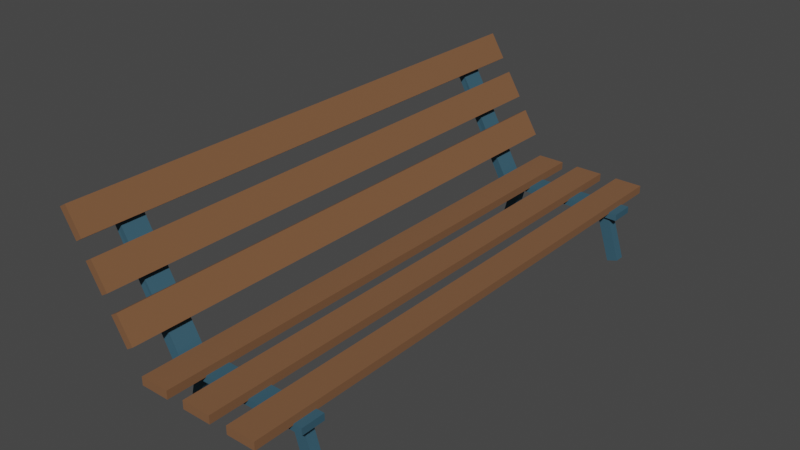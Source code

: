 # Source: bench.blend  (saved by Blender 3.6.13; exported with 4.5.12 LTS)
import bpy
from mathutils import Matrix  # noqa: F401  (used for matrix-valued properties, if any)

bpy.ops.wm.read_factory_settings(use_empty=True)
scene = bpy.context.scene
scene.name = 'Scene'

# ---- collections
col_collection = bpy.data.collections.new('Collection'); scene.collection.children.link(col_collection)

# ---- materials (node trees are filled in below, after node groups)
mat_material_001 = bpy.data.materials.new('Material.001')
mat_material_001.use_transparent_shadow = False
mat_material = bpy.data.materials.new('Material')
mat_material.alpha_threshold = 0.0
mat_material.use_transparent_shadow = False
mat_material.roughness = 0.5
mat_material.line_color = (0.0, 0.0, 0.0, 1.0)

# ---- material node trees
mat_material_001.use_nodes = True; mat_material_001.node_tree.nodes.clear()
_N = mat_material_001.node_tree.nodes; _L = mat_material_001.node_tree.links
n0 = _N.new('ShaderNodeBsdfPrincipled'); n0.name = 'Principled BSDF'; n0.location = (10, 300)
n0.distribution = 'GGX'
n0.subsurface_method = 'RANDOM_WALK_SKIN'
n0.inputs[0].default_value = (0.2019, 0.09183, 0.03953, 1.0)
n0.inputs[2].default_value = 1.0
n0.inputs[3].default_value = 1.45
n0.inputs[27].default_value = (0.0, 0.0, 0.0, 1.0)
n0.inputs[28].default_value = 1.0
n1 = _N.new('ShaderNodeOutputMaterial'); n1.name = 'Material Output'; n1.location = (300, 300)
_L.new(n0.outputs[0], n1.inputs[0])
n1.is_active_output = True
mat_material.use_nodes = True; mat_material.node_tree.nodes.clear()
_N = mat_material.node_tree.nodes; _L = mat_material.node_tree.links
n0 = _N.new('ShaderNodeOutputMaterial'); n0.name = 'Material Output'; n0.location = (300, 300)
n1 = _N.new('ShaderNodeBsdfPrincipled'); n1.name = 'Principled BSDF'; n1.location = (10, 300)
n1.distribution = 'GGX'
n1.subsurface_method = 'RANDOM_WALK_SKIN'
n1.inputs[0].default_value = (0.0456, 0.1287, 0.1845, 1.0)
n1.inputs[1].default_value = 0.3228
n1.inputs[2].default_value = 0.752
n1.inputs[3].default_value = 1.45
n1.inputs[27].default_value = (0.0, 0.0, 0.0, 1.0)
n1.inputs[28].default_value = 1.0
_L.new(n1.outputs[0], n0.inputs[0])
n0.is_active_output = True

# ---- world
world_world = bpy.data.worlds.new('World'); scene.world = world_world
world_world.use_nodes = True; world_world.node_tree.nodes.clear()
_N = world_world.node_tree.nodes; _L = world_world.node_tree.links
n0 = _N.new('ShaderNodeOutputWorld'); n0.name = 'World Output'; n0.location = (300, 300)
n1 = _N.new('ShaderNodeBackground'); n1.name = 'Background'; n1.location = (10, 300)
n1.inputs[0].default_value = (0.05088, 0.05088, 0.05088, 1.0)
_L.new(n1.outputs[0], n0.inputs[0])
n0.is_active_output = True
world_world.color = (0.05088, 0.05088, 0.05088)
world_world.use_sun_shadow = False
world_world.sun_shadow_jitter_overblur = 0.0

# ---- meshes
me_cube_002 = bpy.data.meshes.new('Cube.002')
me_cube_002.from_pydata([(1.0, 1.0, 1.0), (1.0, 1.0, -1.0), (1.0, -1.0, 1.0), (1.0, -1.0, -1.0), (-1.0, 1.0, 1.0), (-1.0, 1.0, -1.0), (-1.0, -1.0, 1.0), (-1.0, -1.0, -1.0), (1.0, 1.0, -5.537), (1.0, 1.0, -7.537), (1.0, -1.0, -5.537), (1.0, -1.0, -7.537), (-1.0, 1.0, -5.537), (-1.0, 1.0, -7.537), (-1.0, -1.0, -5.537), (-1.0, -1.0, -7.537), (1.0, 1.0, -2.268), (1.0, 1.0, -4.268), (1.0, -1.0, -2.268), (1.0, -1.0, -4.268), (-1.0, 1.0, -2.268), (-1.0, 1.0, -4.268), (-1.0, -1.0, -2.268), (-1.0, -1.0, -4.268), (-5.566, 1.0, -8.515), (-11.6, 1.0, -9.562), (-5.566, -1.0, -8.515), (-11.6, -1.0, -9.562), (-6.613, 1.0, -8.034), (-12.64, 1.0, -9.081), (-6.613, -1.0, -8.034), (-12.64, -1.0, -9.081), (-14.99, 1.0, -10.15), (-21.03, 1.0, -11.2), (-14.99, -1.0, -10.15), (-21.03, -1.0, -11.2), (-16.04, 1.0, -9.67), (-22.07, 1.0, -10.72), (-16.04, -1.0, -9.67), (-22.07, -1.0, -10.72), (-24.42, 1.0, -11.79), (-30.45, 1.0, -12.84), (-24.42, -1.0, -11.79), (-30.45, -1.0, -12.84), (-25.47, 1.0, -11.31), (-31.5, 1.0, -12.35), (-25.47, -1.0, -11.31), (-31.5, -1.0, -12.35)], [], [(0, 4, 6, 2), (3, 2, 6, 7), (7, 6, 4, 5), (5, 1, 3, 7), (1, 0, 2, 3), (5, 4, 0, 1), (8, 12, 14, 10), (11, 10, 14, 15), (15, 14, 12, 13), (13, 9, 11, 15), (9, 8, 10, 11), (13, 12, 8, 9), (16, 20, 22, 18), (19, 18, 22, 23), (23, 22, 20, 21), (21, 17, 19, 23), (17, 16, 18, 19), (21, 20, 16, 17), (24, 28, 30, 26), (27, 26, 30, 31), (31, 30, 28, 29), (29, 25, 27, 31), (25, 24, 26, 27), (29, 28, 24, 25), (32, 36, 38, 34), (35, 34, 38, 39), (39, 38, 36, 37), (37, 33, 35, 39), (33, 32, 34, 35), (37, 36, 32, 33), (40, 44, 46, 42), (43, 42, 46, 47), (47, 46, 44, 45), (45, 41, 43, 47), (41, 40, 42, 43), (45, 44, 40, 41)])
_uv = me_cube_002.uv_layers.new(name='UVMap')
_uv.uv.foreach_set('vector', [0.625, 0.5, 0.875, 0.5, 0.875, 0.75, 0.625, 0.75, 0.375, 0.75, 0.625, 0.75, 0.625, 1.0, 0.375, 1.0, 0.375, 0.0, 0.625, 0.0, 0.625, 0.25, 0.375, 0.25, 0.125, 0.5, 0.375, 0.5, 0.375, 0.75, 0.125, 0.75, 0.375, 0.5, 0.625, 0.5, 0.625, 0.75, 0.375, 0.75, 0.375, 0.25, 0.625, 0.25, 0.625, 0.5, 0.375, 0.5, 0.625, 0.5, 0.875, 0.5, 0.875, 0.75, 0.625, 0.75, 0.375, 0.75, 0.625, 0.75, 0.625, 1.0, 0.375, 1.0, 0.375, 0.0, 0.625, 0.0, 0.625, 0.25, 0.375, 0.25, 0.125, 0.5, 0.375, 0.5, 0.375, 0.75, 0.125, 0.75, 0.375, 0.5, 0.625, 0.5, 0.625, 0.75, 0.375, 0.75, 0.375, 0.25, 0.625, 0.25, 0.625, 0.5, 0.375, 0.5, 0.625, 0.5, 0.875, 0.5, 0.875, 0.75, 0.625, 0.75, 0.375, 0.75, 0.625, 0.75, 0.625, 1.0, 0.375, 1.0, 0.375, 0.0, 0.625, 0.0, 0.625, 0.25, 0.375, 0.25, 0.125, 0.5, 0.375, 0.5, 0.375, 0.75, 0.125, 0.75, 0.375, 0.5, 0.625, 0.5, 0.625, 0.75, 0.375, 0.75, 0.375, 0.25, 0.625, 0.25, 0.625, 0.5, 0.375, 0.5, 0.625, 0.5, 0.875, 0.5, 0.875, 0.75, 0.625, 0.75, 0.375, 0.75, 0.625, 0.75, 0.625, 1.0, 0.375, 1.0, 0.375, 0.0, 0.625, 0.0, 0.625, 0.25, 0.375, 0.25, 0.125, 0.5, 0.375, 0.5, 0.375, 0.75, 0.125, 0.75, 0.375, 0.5, 0.625, 0.5, 0.625, 0.75, 0.375, 0.75, 0.375, 0.25, 0.625, 0.25, 0.625, 0.5, 0.375, 0.5, 0.625, 0.5, 0.875, 0.5, 0.875, 0.75, 0.625, 0.75, 0.375, 0.75, 0.625, 0.75, 0.625, 1.0, 0.375, 1.0, 0.375, 0.0, 0.625, 0.0, 0.625, 0.25, 0.375, 0.25, 0.125, 0.5, 0.375, 0.5, 0.375, 0.75, 0.125, 0.75, 0.375, 0.5, 0.625, 0.5, 0.625, 0.75, 0.375, 0.75, 0.375, 0.25, 0.625, 0.25, 0.625, 0.5, 0.375, 0.5, 0.625, 0.5, 0.875, 0.5, 0.875, 0.75, 0.625, 0.75, 0.375, 0.75, 0.625, 0.75, 0.625, 1.0, 0.375, 1.0, 0.375, 0.0, 0.625, 0.0, 0.625, 0.25, 0.375, 0.25, 0.125, 0.5, 0.375, 0.5, 0.375, 0.75, 0.125, 0.75, 0.375, 0.5, 0.625, 0.5, 0.625, 0.75, 0.375, 0.75, 0.375, 0.25, 0.625, 0.25, 0.625, 0.5, 0.375, 0.5])
me_cube_002.materials.append(mat_material_001)
me_cube_002.use_mirror_vertex_groups = False
me_cube_002.update()
me_cube_006 = bpy.data.meshes.new('Cube.006')
me_cube_006.from_pydata([(1.0, 0.7208, 1.0), (1.0, 0.7208, -1.0), (1.0, -1.0, 1.0), (1.0, -1.0, -1.0), (-1.0, 0.664, 1.0), (-1.0, 0.664, -1.0), (-1.0, -1.0, 1.0), (-1.0, -1.0, -1.0), (0.4721, 0.803, 1.0), (0.4721, 0.803, -1.0), (-1.071, 0.7038, 0.9191), (-1.071, 0.7038, -1.081), (-37.86, 1.709, 0.9175), (-37.86, 1.709, -1.082), (-38.8, 1.632, 0.9175), (-38.8, 1.632, -1.082), (-0.5798, -0.8478, 0.1177), (0.4613, -0.7051, 0.1177), (-0.5798, -0.8478, -0.7153), (0.4613, -0.7051, -0.7153), (14.27, -1.053, 0.1177), (15.31, -0.9104, 0.1177), (14.27, -1.053, -0.7153), (15.31, -0.9104, -0.7153), (0.1987, 0.4758, 0.1177), (-0.6106, 0.6213, 0.1177), (0.1987, 0.4758, -0.7153), (-0.6106, 0.6213, -0.7153), (15.34, 0.6353, 0.1177), (14.53, 0.7809, 0.1177), (15.34, 0.6353, -0.7153), (14.53, 0.7809, -0.7153), (1.0, 0.7208, -38.09), (1.0, 0.7208, -36.09), (1.0, -1.0, -38.09), (1.0, -1.0, -36.09), (-1.0, 0.664, -38.09), (-1.0, 0.664, -36.09), (-1.0, -1.0, -38.09), (-1.0, -1.0, -36.09), (0.4721, 0.803, -38.09), (0.4721, 0.803, -36.09), (-1.071, 0.7038, -38.01), (-1.071, 0.7038, -36.01), (-37.86, 1.709, -38.01), (-37.86, 1.709, -36.01), (-38.8, 1.632, -38.01), (-38.8, 1.632, -36.01), (-0.5798, -0.8478, -37.21), (0.4613, -0.7051, -37.21), (-0.5798, -0.8478, -36.38), (0.4613, -0.7051, -36.38), (14.27, -1.053, -37.21), (15.31, -0.9104, -37.21), (14.27, -1.053, -36.38), (15.31, -0.9104, -36.38), (0.1987, 0.4758, -37.21), (-0.6106, 0.6213, -37.21), (0.1987, 0.4758, -36.38), (-0.6106, 0.6213, -36.38), (15.34, 0.6353, -37.21), (14.53, 0.7809, -37.21), (15.34, 0.6353, -36.38), (14.53, 0.7809, -36.38)], [], [(0, 4, 6, 2), (3, 2, 6, 7), (7, 6, 4, 5), (5, 1, 3, 7), (1, 0, 2, 3), (5, 4, 10, 11), (11, 10, 14, 15), (1, 5, 11, 9), (4, 0, 8, 10), (0, 1, 9, 8), (15, 14, 12, 13), (9, 11, 15, 13), (10, 8, 12, 14), (8, 9, 13, 12), (16, 20, 22, 18), (19, 18, 22, 23), (23, 22, 20, 21), (21, 17, 19, 23), (17, 16, 18, 19), (21, 20, 16, 17), (24, 28, 30, 26), (27, 26, 30, 31), (31, 30, 28, 29), (29, 25, 27, 31), (25, 24, 26, 27), (29, 28, 24, 25), (32, 34, 38, 36), (35, 39, 38, 34), (39, 37, 36, 38), (37, 39, 35, 33), (33, 35, 34, 32), (37, 43, 42, 36), (43, 47, 46, 42), (33, 41, 43, 37), (36, 42, 40, 32), (32, 40, 41, 33), (47, 45, 44, 46), (41, 45, 47, 43), (42, 46, 44, 40), (40, 44, 45, 41), (48, 50, 54, 52), (51, 55, 54, 50), (55, 53, 52, 54), (53, 55, 51, 49), (49, 51, 50, 48), (53, 49, 48, 52), (56, 58, 62, 60), (59, 63, 62, 58), (63, 61, 60, 62), (61, 63, 59, 57), (57, 59, 58, 56), (61, 57, 56, 60)])
_uv = me_cube_006.uv_layers.new(name='UVMap')
_uv.uv.foreach_set('vector', [0.625, 0.5, 0.875, 0.5, 0.875, 0.75, 0.625, 0.75, 0.375, 0.75, 0.625, 0.75, 0.625, 1.0, 0.375, 1.0, 0.375, 0.0, 0.625, 0.0, 0.625, 0.25, 0.375, 0.25, 0.125, 0.5, 0.375, 0.5, 0.375, 0.75, 0.125, 0.75, 0.375, 0.5, 0.625, 0.5, 0.625, 0.75, 0.375, 0.75, 0.375, 0.25, 0.625, 0.25, 0.625, 0.25, 0.375, 0.25, 0.375, 0.25, 0.625, 0.25, 0.625, 0.25, 0.375, 0.25, 0.375, 0.5, 0.125, 0.5, 0.125, 0.5, 0.375, 0.5, 0.875, 0.5, 0.625, 0.5, 0.625, 0.5, 0.875, 0.5, 0.625, 0.5, 0.375, 0.5, 0.375, 0.5, 0.625, 0.5, 0.375, 0.25, 0.625, 0.25, 0.625, 0.5, 0.375, 0.5, 0.375, 0.5, 0.125, 0.5, 0.125, 0.5, 0.375, 0.5, 0.875, 0.5, 0.625, 0.5, 0.625, 0.5, 0.875, 0.5, 0.625, 0.5, 0.375, 0.5, 0.375, 0.5, 0.625, 0.5, 0.625, 0.5, 0.875, 0.5, 0.875, 0.75, 0.625, 0.75, 0.375, 0.75, 0.625, 0.75, 0.625, 1.0, 0.375, 1.0, 0.375, 0.0, 0.625, 0.0, 0.625, 0.25, 0.375, 0.25, 0.125, 0.5, 0.375, 0.5, 0.375, 0.75, 0.125, 0.75, 0.375, 0.5, 0.625, 0.5, 0.625, 0.75, 0.375, 0.75, 0.375, 0.25, 0.625, 0.25, 0.625, 0.5, 0.375, 0.5, 0.625, 0.5, 0.875, 0.5, 0.875, 0.75, 0.625, 0.75, 0.375, 0.75, 0.625, 0.75, 0.625, 1.0, 0.375, 1.0, 0.375, 0.0, 0.625, 0.0, 0.625, 0.25, 0.375, 0.25, 0.125, 0.5, 0.375, 0.5, 0.375, 0.75, 0.125, 0.75, 0.375, 0.5, 0.625, 0.5, 0.625, 0.75, 0.375, 0.75, 0.375, 0.25, 0.625, 0.25, 0.625, 0.5, 0.375, 0.5, 0.625, 0.5, 0.625, 0.75, 0.875, 0.75, 0.875, 0.5, 0.375, 0.75, 0.375, 1.0, 0.625, 1.0, 0.625, 0.75, 0.375, 0.0, 0.375, 0.25, 0.625, 0.25, 0.625, 0.0, 0.125, 0.5, 0.125, 0.75, 0.375, 0.75, 0.375, 0.5, 0.375, 0.5, 0.375, 0.75, 0.625, 0.75, 0.625, 0.5, 0.375, 0.25, 0.375, 0.25, 0.625, 0.25, 0.625, 0.25, 0.375, 0.25, 0.375, 0.25, 0.625, 0.25, 0.625, 0.25, 0.375, 0.5, 0.375, 0.5, 0.125, 0.5, 0.125, 0.5, 0.875, 0.5, 0.875, 0.5, 0.625, 0.5, 0.625, 0.5, 0.625, 0.5, 0.625, 0.5, 0.375, 0.5, 0.375, 0.5, 0.375, 0.25, 0.375, 0.5, 0.625, 0.5, 0.625, 0.25, 0.375, 0.5, 0.375, 0.5, 0.125, 0.5, 0.125, 0.5, 0.875, 0.5, 0.875, 0.5, 0.625, 0.5, 0.625, 0.5, 0.625, 0.5, 0.625, 0.5, 0.375, 0.5, 0.375, 0.5, 0.625, 0.5, 0.625, 0.75, 0.875, 0.75, 0.875, 0.5, 0.375, 0.75, 0.375, 1.0, 0.625, 1.0, 0.625, 0.75, 0.375, 0.0, 0.375, 0.25, 0.625, 0.25, 0.625, 0.0, 0.125, 0.5, 0.125, 0.75, 0.375, 0.75, 0.375, 0.5, 0.375, 0.5, 0.375, 0.75, 0.625, 0.75, 0.625, 0.5, 0.375, 0.25, 0.375, 0.5, 0.625, 0.5, 0.625, 0.25, 0.625, 0.5, 0.625, 0.75, 0.875, 0.75, 0.875, 0.5, 0.375, 0.75, 0.375, 1.0, 0.625, 1.0, 0.625, 0.75, 0.375, 0.0, 0.375, 0.25, 0.625, 0.25, 0.625, 0.0, 0.125, 0.5, 0.125, 0.75, 0.375, 0.75, 0.375, 0.5, 0.375, 0.5, 0.375, 0.75, 0.625, 0.75, 0.625, 0.5, 0.375, 0.25, 0.375, 0.5, 0.625, 0.5, 0.625, 0.25])
me_cube_006.materials.append(mat_material)
me_cube_006.materials.append(None)
me_cube_006.use_mirror_vertex_groups = False
me_cube_006.update()

# ---- objects
ob_cube_002 = bpy.data.objects.new('Cube.002', me_cube_002)
ob_cube_006 = bpy.data.objects.new('Cube.006', me_cube_006)

# ---- transforms, parenting, visibility, modifiers, constraints
ob_cube_002.location = (0.7326, 0.0, 0.392)
ob_cube_002.rotation_euler = (-0.0, 1.571, 0.0)
ob_cube_002.scale = (0.03167, 2.124, 0.1121)
ob_cube_002.lock_rotations_4d = False
ob_cube_002.empty_display_type = 'ARROWS'
ob_cube_002.lineart.crease_threshold = 0.0
ob_cube_006.location = (0.302, 1.734, 0.3432)
ob_cube_006.rotation_euler = (-1.571, 1.571, 0.0)
ob_cube_006.scale = (0.02641, 0.6068, 0.09348)
ob_cube_006.lock_rotations_4d = False
ob_cube_006.empty_display_type = 'ARROWS'
ob_cube_006.lineart.crease_threshold = 0.0

# ---- collection membership
col_collection.objects.link(ob_cube_002)
col_collection.objects.link(ob_cube_006)

# ---- scene / render settings (as saved in the file)
scene.frame_start = 1; scene.frame_end = 250; scene.frame_set(1)
scene.render.engine = 'BLENDER_EEVEE_NEXT'
scene.cycles.sampling_pattern = 'TABULATED_SOBOL'
scene.view_settings.view_transform = 'Filmic'
bpy.context.view_layer.update()

# ---- added for rendering (the .blend has no active camera and no usable light): camera, sun
cam_auto = bpy.data.cameras.new('AutoCamera')
cam_auto.lens = 50.0
cam_auto.sensor_width = 36.0
cam_auto.clip_end = 1000.0
ob_auto_camera = bpy.data.objects.new('AutoCamera', cam_auto)
scene.collection.objects.link(ob_auto_camera)
ob_auto_camera.location = (4.53678, -5.3205, 4.21068)
ob_auto_camera.rotation_euler = (1.09748, -7.21219e-08, 0.694738)
scene.camera = ob_auto_camera
light_auto_sun = bpy.data.lights.new('AutoSun', 'SUN')
light_auto_sun.energy = 3.0
light_auto_sun.angle = 0.0523599
ob_auto_sun = bpy.data.objects.new('AutoSun', light_auto_sun)
scene.collection.objects.link(ob_auto_sun)
ob_auto_sun.rotation_euler = (0.872665, 0.174533, 0.523599)
bpy.context.view_layer.update()
